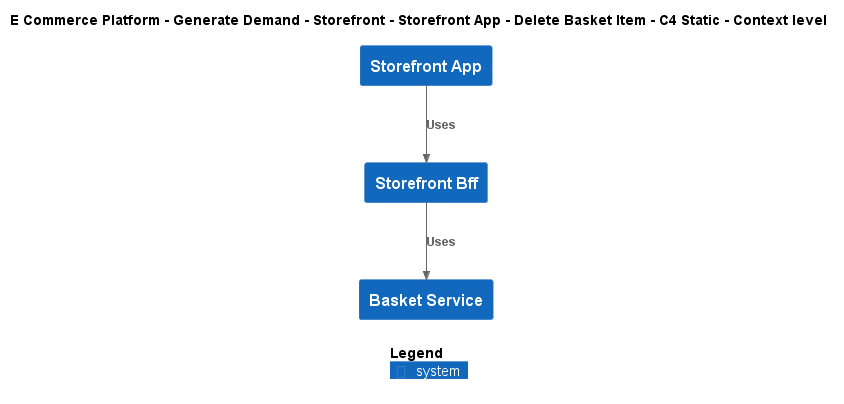

The diagram above was rendered by PlantUML. Its source (embedded in the PNG):
@startuml
!include ..\..\..\..\..\..\..\.c4s\C4_Context.puml

AddElementTag("c4interflow:lifecycle:new", $bgColor=green, $fontColor=#ffffff, $borderColor=green, $shadowing="False")
AddElementTag("c4interflow:lifecycle:changed", $bgColor=orange, $fontColor=#ffffff, $borderColor=orange, $shadowing="False")
AddElementTag("c4interflow:lifecycle:removed", $bgColor=red, $fontColor=#ffffff, $borderColor=red, $shadowing="False")

AddRelTag("c4interflow:lifecycle:new", $textColor=green, $lineColor=green)
AddRelTag("c4interflow:lifecycle:changed", $textColor=orange, $lineColor=orange)
AddRelTag("c4interflow:lifecycle:removed", $textColor=red, $lineColor=red)

SHOW_PERSON_PORTRAIT()
LAYOUT_TOP_DOWN()

skinparam linetype polyline

title E Commerce Platform - Generate Demand - Storefront - Storefront App - Delete Basket Item - C4 Static - Context level

System(ECommercePlatform.GenerateDemand.Storefront.SoftwareSystems.StorefrontApp, "Storefront App", "")
System(ECommercePlatform.GenerateDemand.Storefront.SoftwareSystems.StorefrontBff, "Storefront Bff", "")
System(ECommercePlatform.GenerateDemand.Basket.SoftwareSystems.BasketService, "Basket Service", "")

Rel(ECommercePlatform.GenerateDemand.Storefront.SoftwareSystems.StorefrontApp, ECommercePlatform.GenerateDemand.Storefront.SoftwareSystems.StorefrontBff, "Uses")
Rel(ECommercePlatform.GenerateDemand.Storefront.SoftwareSystems.StorefrontBff, ECommercePlatform.GenerateDemand.Basket.SoftwareSystems.BasketService, "Uses")


SHOW_LEGEND()
@enduml